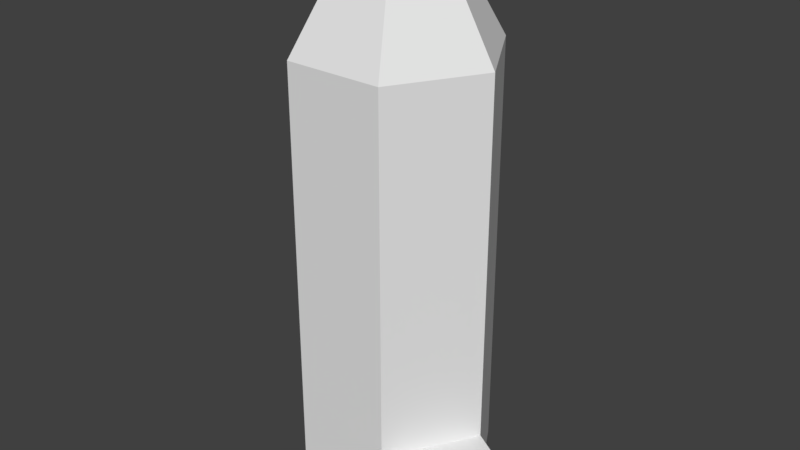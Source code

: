 # Source: Rocket2.blend  (saved by Blender 2.80.75; exported with 4.5.12 LTS)
import bpy
from mathutils import Matrix  # noqa: F401  (used for matrix-valued properties, if any)

bpy.ops.wm.read_factory_settings(use_empty=True)
scene = bpy.context.scene
scene.name = 'Scene'

# ---- collections
col_collection_1 = bpy.data.collections.new('Collection 1'); scene.collection.children.link(col_collection_1)

# ---- world
world_world = bpy.data.worlds.new('World'); scene.world = world_world
world_world.color = (0.05088, 0.05088, 0.05088)
world_world.use_sun_shadow = False
world_world.sun_shadow_jitter_overblur = 0.0
world_world.cycles.sampling_method = 'MANUAL'

# ---- meshes
me_cylinder_001 = bpy.data.meshes.new('Cylinder.001')
me_cylinder_001.from_pydata([(0.2258, 0.0, 0.5968), (0.2258, 1.49e-08, -0.2258), (0.1129, 0.1955, 0.5968), (0.1129, 0.1955, -0.2258), (-0.1129, 0.1955, 0.5968), (-0.1129, 0.1955, -0.2258), (-0.2258, -1.49e-08, 0.5968), (-0.2258, 0.0, -0.2258), (-0.1129, -0.1955, 0.5968), (-0.1129, -0.1955, -0.2258), (0.1129, -0.1955, 0.5968), (0.1129, -0.1955, -0.2258), (0.1042, -5.664e-08, 0.8074), (0.05209, 0.09023, 0.8074), (-0.05209, 0.09023, 0.8074), (-0.1042, -6.352e-08, 0.8074), (-0.05209, -0.09023, 0.8074), (0.05209, -0.09023, 0.8074), (0.1129, 0.1955, -0.3865), (0.2258, 3.072e-08, -0.3865), (-0.1129, 0.1955, -0.3865), (-0.2258, 1.582e-08, -0.3865), (-0.1129, -0.1955, -0.3865), (0.1129, -0.1955, -0.3865), (0.3124, -0.05, -0.2258), (0.1995, -0.2455, -0.2258), (0.3124, -0.05, -0.3865), (0.1995, -0.2455, -0.3865), (-0.3124, 0.05, -0.2258), (-0.1995, 0.2455, -0.2258), (-0.3124, 0.05, -0.3865), (-0.1995, 0.2455, -0.3865)], [], [(0, 1, 3, 2), (2, 3, 5, 4), (4, 5, 7, 6), (6, 7, 9, 8), (9, 7, 21, 22), (8, 9, 11, 10), (10, 11, 1, 0), (2, 4, 14, 13), (12, 13, 14, 15, 16, 17), (8, 10, 17, 16), (0, 2, 13, 12), (4, 6, 15, 14), (10, 0, 12, 17), (6, 8, 16, 15), (18, 19, 23, 22, 21, 20), (5, 3, 18, 20), (11, 9, 22, 23), (3, 1, 19, 18), (21, 7, 28, 30), (23, 19, 26, 27), (24, 25, 27, 26), (11, 23, 27, 25), (19, 1, 24, 26), (1, 11, 25, 24), (28, 29, 31, 30), (20, 21, 30, 31), (7, 5, 29, 28), (5, 20, 31, 29)])
me_cylinder_001.use_remesh_preserve_volume = False
me_cylinder_001.use_remesh_preserve_attributes = False
me_cylinder_001.use_mirror_vertex_groups = False
me_cylinder_001.update()

# ---- objects
ob_cylinder = bpy.data.objects.new('Cylinder', me_cylinder_001)

# ---- transforms, parenting, visibility, modifiers, constraints
ob_cylinder.location = (0.0, 0.0, 0.0)
ob_cylinder.lineart.crease_threshold = 0.0

# ---- collection membership
col_collection_1.objects.link(ob_cylinder)

# ---- scene / render settings (as saved in the file)
scene.frame_start = 1; scene.frame_end = 250; scene.frame_set(1)
scene.render.engine = 'BLENDER_EEVEE_NEXT'
scene.render.resolution_percentage = 50
scene.render.dither_intensity = 0.0
scene.cycles.use_denoising = False
scene.cycles.samples = 128
scene.cycles.sampling_pattern = 'TABULATED_SOBOL'
scene.cycles.use_adaptive_sampling = False
scene.cycles.use_light_tree = False
scene.cycles.blur_glossy = 0.0
scene.cycles.sample_clamp_indirect = 0.0
scene.view_settings.view_transform = 'Standard'
bpy.context.view_layer.update()

# ---- added for rendering (the .blend has no active camera and no usable light): camera, sun
cam_auto = bpy.data.cameras.new('AutoCamera')
cam_auto.lens = 50.0
cam_auto.sensor_width = 36.0
cam_auto.clip_end = 1000.0
ob_auto_camera = bpy.data.objects.new('AutoCamera', cam_auto)
scene.collection.objects.link(ob_auto_camera)
ob_auto_camera.location = (1.32693, -1.59232, 1.27201)
ob_auto_camera.rotation_euler = (1.09748, -7.21219e-08, 0.694738)
scene.camera = ob_auto_camera
light_auto_sun = bpy.data.lights.new('AutoSun', 'SUN')
light_auto_sun.energy = 3.0
light_auto_sun.angle = 0.0523599
ob_auto_sun = bpy.data.objects.new('AutoSun', light_auto_sun)
scene.collection.objects.link(ob_auto_sun)
ob_auto_sun.rotation_euler = (0.872665, 0.174533, 0.523599)
bpy.context.view_layer.update()
